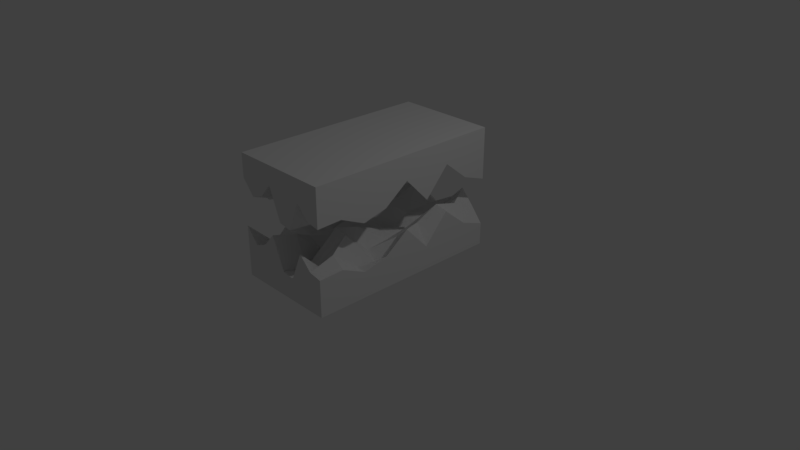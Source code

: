 # Source: fractured7.blend  (saved by Blender 2.79.0; exported with 4.5.12 LTS)
import bpy
from mathutils import Matrix  # noqa: F401  (used for matrix-valued properties, if any)

bpy.ops.wm.read_factory_settings(use_empty=True)
scene = bpy.context.scene
scene.name = 'Scene'

# ---- collections
col_collection_1 = bpy.data.collections.new('Collection 1'); scene.collection.children.link(col_collection_1)

# ---- materials (node trees are filled in below, after node groups)
mat_material_001 = bpy.data.materials.new('Material.001')
mat_material_001.alpha_threshold = 0.0
mat_material_001.use_transparent_shadow = False
mat_material_001.roughness = 0.5
mat_material_001.line_color = (0.0, 0.0, 0.0, 1.0)
mat_material_002 = bpy.data.materials.new('Material.002')
mat_material_002.alpha_threshold = 0.0
mat_material_002.use_transparent_shadow = False
mat_material_002.roughness = 0.5
mat_material_002.line_color = (0.0, 0.0, 0.0, 1.0)

# ---- material node trees

# ---- world
world_world = bpy.data.worlds.new('World'); scene.world = world_world
world_world.color = (0.05088, 0.05088, 0.05088)
world_world.use_sun_shadow = False
world_world.sun_shadow_jitter_overblur = 0.0
world_world.cycles.sampling_method = 'MANUAL'

# ---- cameras
cam_camera = bpy.data.cameras.new('Camera')
cam_camera.clip_end = 100.0
cam_camera.lens = 35.0
cam_camera.sensor_width = 32.0
cam_camera.sensor_height = 18.0
cam_camera.ortho_scale = 7.314
cam_camera.dof.focus_distance = 0.0
cam_camera.dof.aperture_fstop = 128.0

# ---- lights
light_lamp = bpy.data.lights.new('Lamp', 'POINT')
light_lamp.transmission_factor = 0.0
light_lamp.cutoff_distance = 30.0
light_lamp.energy = 100.0
light_lamp.shadow_buffer_clip_start = 1.001
light_lamp.shadow_soft_size = 0.1
light_lamp.shadow_maximum_resolution = 0.006
light_lamp.use_absolute_resolution = True

# ---- meshes
me_cube_001 = bpy.data.meshes.new('Cube.001')
me_cube_001.from_pydata([(-0.7468, 1.0, -1.2), (-0.7468, -1.696, -1.009), (-2.131, -1.696, -0.8174), (-2.131, 1.0, -1.229), (-0.7468, 1.0, -0.5), (-0.7468, -1.696, -0.5), (-2.131, -1.696, -0.5), (-2.131, 1.0, -0.5), (-0.7468, 0.6629, -1.08), (-0.7468, 0.3259, -0.8077), (-0.7468, -0.01117, -1.18), (-0.7468, -0.3482, -0.8275), (-0.7468, -0.6853, -1.075), (-0.7468, -1.022, -1.154), (-0.7468, -1.359, -0.9991), (-0.9199, 1.0, -0.9887), (-1.093, 1.0, -0.8), (-1.266, 1.0, -0.9784), (-1.439, 1.0, -1.247), (-1.612, 1.0, -1.126), (-1.785, 1.0, -1.209), (-1.958, 1.0, -0.9852), (-0.9199, -1.696, -0.9734), (-1.093, -1.696, -0.8038), (-1.266, -1.696, -1.202), (-1.439, -1.696, -1.172), (-1.612, -1.696, -0.7559), (-1.785, -1.696, -0.9478), (-1.958, -1.696, -1.015), (-2.131, -1.359, -1.217), (-2.131, -1.022, -0.9066), (-2.131, -0.6853, -1.25), (-2.131, -0.3482, -0.9214), (-2.131, -0.01117, -1.033), (-2.131, 0.3259, -1.126), (-2.131, 0.6629, -1.222), (-0.9199, 0.6629, -0.8595), (-1.093, 0.6629, -1.002), (-1.266, 0.6629, -1.084), (-1.439, 0.6629, -1.043), (-1.612, 0.6629, -0.7696), (-1.785, 0.6629, -0.8876), (-1.958, 0.6629, -0.8668), (-0.9199, 0.3259, -0.7655), (-1.093, 0.3259, -1.045), (-1.266, 0.3259, -1.188), (-1.439, 0.3259, -1.066), (-1.612, 0.3259, -0.8944), (-1.785, 0.3259, -0.8273), (-1.958, 0.3259, -1.182), (-0.9199, -0.01117, -0.9117), (-1.093, -0.01117, -1.032), (-1.266, -0.01117, -1.161), (-1.439, -0.01117, -1.207), (-1.612, -0.01117, -0.8461), (-1.785, -0.01117, -1.055), (-1.958, -0.01117, -0.8199), (-0.9199, -0.3482, -0.9839), (-1.093, -0.3482, -1.087), (-1.266, -0.3482, -1.004), (-1.439, -0.3482, -1.016), (-1.612, -0.3482, -0.9213), (-1.785, -0.3482, -1.062), (-1.958, -0.3482, -0.9164), (-0.9199, -0.6853, -1.248), (-1.093, -0.6853, -1.116), (-1.266, -0.6853, -0.8641), (-1.439, -0.6853, -1.009), (-1.612, -0.6853, -1.106), (-1.785, -0.6853, -1.078), (-1.958, -0.6853, -0.834), (-0.9199, -1.022, -1.174), (-1.093, -1.022, -0.7937), (-1.266, -1.022, -0.758), (-1.439, -1.022, -1.102), (-1.612, -1.022, -1.171), (-1.785, -1.022, -1.055), (-1.958, -1.022, -1.003), (-0.9199, -1.359, -0.8728), (-1.093, -1.359, -1.141), (-1.266, -1.359, -1.2), (-1.439, -1.359, -1.248), (-1.612, -1.359, -0.8532), (-1.785, -1.359, -1.091), (-1.958, -1.359, -1.141)], [], [(84, 28, 2, 29), (4, 7, 6, 5), (0, 4, 5, 1, 14, 13, 12, 11, 10, 9, 8), (1, 5, 6, 2, 28, 27, 26, 25, 24, 23, 22), (2, 6, 7, 3, 35, 34, 33, 32, 31, 30, 29), (4, 0, 15, 16, 17, 18, 19, 20, 21, 3, 7), (21, 42, 35, 3), (42, 49, 34, 35), (49, 56, 33, 34), (56, 63, 32, 33), (63, 70, 31, 32), (70, 77, 30, 31), (77, 84, 29, 30), (0, 8, 36, 15), (15, 36, 37, 16), (16, 37, 38, 17), (17, 38, 39, 18), (18, 39, 40, 19), (19, 40, 41, 20), (20, 41, 42, 21), (8, 9, 43, 36), (36, 43, 44, 37), (37, 44, 45, 38), (38, 45, 46, 39), (39, 46, 47, 40), (40, 47, 48, 41), (41, 48, 49, 42), (9, 10, 50, 43), (43, 50, 51, 44), (44, 51, 52, 45), (45, 52, 53, 46), (46, 53, 54, 47), (47, 54, 55, 48), (48, 55, 56, 49), (10, 11, 57, 50), (50, 57, 58, 51), (51, 58, 59, 52), (52, 59, 60, 53), (53, 60, 61, 54), (54, 61, 62, 55), (55, 62, 63, 56), (11, 12, 64, 57), (57, 64, 65, 58), (58, 65, 66, 59), (59, 66, 67, 60), (60, 67, 68, 61), (61, 68, 69, 62), (62, 69, 70, 63), (12, 13, 71, 64), (64, 71, 72, 65), (65, 72, 73, 66), (66, 73, 74, 67), (67, 74, 75, 68), (68, 75, 76, 69), (69, 76, 77, 70), (13, 14, 78, 71), (71, 78, 79, 72), (72, 79, 80, 73), (73, 80, 81, 74), (74, 81, 82, 75), (75, 82, 83, 76), (76, 83, 84, 77), (14, 1, 22, 78), (78, 22, 23, 79), (79, 23, 24, 80), (80, 24, 25, 81), (81, 25, 26, 82), (82, 26, 27, 83), (83, 27, 28, 84)])
me_cube_001.materials.append(mat_material_001)
me_cube_001.use_remesh_preserve_volume = False
me_cube_001.use_remesh_preserve_attributes = False
me_cube_001.use_mirror_vertex_groups = False
me_cube_001.update()
me_cube_002 = bpy.data.meshes.new('Cube.002')
me_cube_002.from_pydata([(-0.7468, 1.0, -1.0), (-0.7468, -1.696, -1.0), (-2.131, -1.696, -1.0), (-2.131, 1.0, -1.0), (-0.7468, 1.0, -0.7003), (-0.7468, -1.696, -0.5086), (-2.131, -1.696, -0.3174), (-2.131, 1.0, -0.7293), (-0.7468, 0.6629, -0.5803), (-0.7468, 0.3259, -0.3077), (-0.7468, -0.01117, -0.68), (-0.7468, -0.3482, -0.3275), (-0.7468, -0.6853, -0.5749), (-0.7468, -1.022, -0.6536), (-0.7468, -1.359, -0.4991), (-0.9199, 1.0, -0.4887), (-1.093, 1.0, -0.3), (-1.266, 1.0, -0.4784), (-1.439, 1.0, -0.7472), (-1.612, 1.0, -0.6261), (-1.785, 1.0, -0.7092), (-1.958, 1.0, -0.4852), (-0.9199, -1.696, -0.4734), (-1.093, -1.696, -0.3038), (-1.266, -1.696, -0.7022), (-1.439, -1.696, -0.6724), (-1.612, -1.696, -0.2559), (-1.785, -1.696, -0.4478), (-1.958, -1.696, -0.5153), (-2.131, -1.359, -0.7165), (-2.131, -1.022, -0.4066), (-2.131, -0.6853, -0.7496), (-2.131, -0.3482, -0.4214), (-2.131, -0.01117, -0.5328), (-2.131, 0.3259, -0.6256), (-2.131, 0.6629, -0.7225), (-0.9199, 0.6629, -0.3595), (-0.9199, 0.3259, -0.2655), (-0.9199, -0.01117, -0.4117), (-0.9199, -0.3482, -0.4839), (-0.9199, -0.6853, -0.7478), (-0.9199, -1.022, -0.674), (-0.9199, -1.359, -0.3728), (-1.093, 0.6629, -0.5024), (-1.093, 0.3259, -0.5448), (-1.093, -0.01117, -0.5316), (-1.093, -0.3482, -0.5867), (-1.093, -0.6853, -0.616), (-1.093, -1.022, -0.2937), (-1.093, -1.359, -0.6411), (-1.266, 0.6629, -0.584), (-1.266, 0.3259, -0.6878), (-1.266, -0.01117, -0.6612), (-1.266, -0.3482, -0.5036), (-1.266, -0.6853, -0.3641), (-1.266, -1.022, -0.258), (-1.266, -1.359, -0.7002), (-1.439, 0.6629, -0.5433), (-1.439, 0.3259, -0.5658), (-1.439, -0.01117, -0.7074), (-1.439, -0.3482, -0.5164), (-1.439, -0.6853, -0.5087), (-1.439, -1.022, -0.6022), (-1.439, -1.359, -0.748), (-1.612, 0.6629, -0.2696), (-1.612, 0.3259, -0.3944), (-1.612, -0.01117, -0.3461), (-1.612, -0.3482, -0.4213), (-1.612, -0.6853, -0.6061), (-1.612, -1.022, -0.6713), (-1.612, -1.359, -0.3532), (-1.785, 0.6629, -0.3876), (-1.785, 0.3259, -0.3273), (-1.785, -0.01117, -0.555), (-1.785, -0.3482, -0.5624), (-1.785, -0.6853, -0.5775), (-1.785, -1.022, -0.5548), (-1.785, -1.359, -0.591), (-1.958, 0.6629, -0.3668), (-1.958, 0.3259, -0.6817), (-1.958, -0.01117, -0.3199), (-1.958, -0.3482, -0.4164), (-1.958, -0.6853, -0.334), (-1.958, -1.022, -0.5029), (-1.958, -1.359, -0.6406)], [], [(0, 1, 2, 3), (84, 29, 6, 28), (0, 4, 8, 9, 10, 11, 12, 13, 14, 5, 1), (1, 5, 22, 23, 24, 25, 26, 27, 28, 6, 2), (2, 6, 29, 30, 31, 32, 33, 34, 35, 7, 3), (4, 0, 3, 7, 21, 20, 19, 18, 17, 16, 15), (14, 42, 22, 5), (42, 49, 23, 22), (49, 56, 24, 23), (56, 63, 25, 24), (63, 70, 26, 25), (70, 77, 27, 26), (77, 84, 28, 27), (4, 15, 36, 8), (8, 36, 37, 9), (9, 37, 38, 10), (10, 38, 39, 11), (11, 39, 40, 12), (12, 40, 41, 13), (13, 41, 42, 14), (15, 16, 43, 36), (36, 43, 44, 37), (37, 44, 45, 38), (38, 45, 46, 39), (39, 46, 47, 40), (40, 47, 48, 41), (41, 48, 49, 42), (16, 17, 50, 43), (43, 50, 51, 44), (44, 51, 52, 45), (45, 52, 53, 46), (46, 53, 54, 47), (47, 54, 55, 48), (48, 55, 56, 49), (17, 18, 57, 50), (50, 57, 58, 51), (51, 58, 59, 52), (52, 59, 60, 53), (53, 60, 61, 54), (54, 61, 62, 55), (55, 62, 63, 56), (18, 19, 64, 57), (57, 64, 65, 58), (58, 65, 66, 59), (59, 66, 67, 60), (60, 67, 68, 61), (61, 68, 69, 62), (62, 69, 70, 63), (19, 20, 71, 64), (64, 71, 72, 65), (65, 72, 73, 66), (66, 73, 74, 67), (67, 74, 75, 68), (68, 75, 76, 69), (69, 76, 77, 70), (20, 21, 78, 71), (71, 78, 79, 72), (72, 79, 80, 73), (73, 80, 81, 74), (74, 81, 82, 75), (75, 82, 83, 76), (76, 83, 84, 77), (21, 7, 35, 78), (78, 35, 34, 79), (79, 34, 33, 80), (80, 33, 32, 81), (81, 32, 31, 82), (82, 31, 30, 83), (83, 30, 29, 84)])
me_cube_002.materials.append(mat_material_002)
me_cube_002.use_remesh_preserve_volume = False
me_cube_002.use_remesh_preserve_attributes = False
me_cube_002.use_mirror_vertex_groups = False
me_cube_002.update()

# ---- objects
ob_lamp = bpy.data.objects.new('Lamp', light_lamp)
ob_camera = bpy.data.objects.new('Camera', cam_camera)
ob_topmesh = bpy.data.objects.new('TopMesh', me_cube_001)
ob_botmesh = bpy.data.objects.new('BotMesh', me_cube_002)

# ---- transforms, parenting, visibility, modifiers, constraints
ob_lamp.location = (4.076, 1.005, 5.904)
ob_lamp.rotation_euler = (0.6503, 0.05522, 1.866)
ob_lamp.lock_rotations_4d = False
ob_lamp.empty_display_type = 'ARROWS'
ob_lamp.color = (0.0, 0.0, 0.0, 0.0)
ob_lamp.lineart.crease_threshold = 0.0
ob_camera.location = (7.481, -6.508, 5.344)
ob_camera.rotation_euler = (1.109, 0.0, 0.8149)
ob_camera.lock_rotations_4d = False
ob_camera.empty_display_type = 'ARROWS'
ob_camera.color = (0.0, 0.0, 0.0, 0.0)
ob_camera.display_type = 'WIRE'
ob_camera.lineart.crease_threshold = 0.0
ob_topmesh.location = (1.429, 0.3634, 2.061)
ob_topmesh.lock_rotations_4d = False
ob_topmesh.empty_display_type = 'ARROWS'
ob_topmesh.lineart.crease_threshold = 0.0
ob_botmesh.location = (1.429, 0.3634, 0.9232)
ob_botmesh.lock_rotations_4d = False
ob_botmesh.empty_display_type = 'ARROWS'
ob_botmesh.lineart.crease_threshold = 0.0

# ---- collection membership
col_collection_1.objects.link(ob_lamp)
col_collection_1.objects.link(ob_camera)
col_collection_1.objects.link(ob_topmesh)
col_collection_1.objects.link(ob_botmesh)

# ---- scene / render settings (as saved in the file)
scene.camera = ob_camera
scene.frame_start = 1; scene.frame_end = 250; scene.frame_set(0)
scene.render.engine = 'BLENDER_EEVEE_NEXT'
scene.render.resolution_percentage = 50
scene.render.dither_intensity = 0.0
scene.cycles.use_denoising = False
scene.cycles.samples = 128
scene.cycles.sampling_pattern = 'TABULATED_SOBOL'
scene.cycles.use_adaptive_sampling = False
scene.cycles.use_light_tree = False
scene.cycles.blur_glossy = 0.0
scene.cycles.sample_clamp_indirect = 0.0
scene.view_settings.view_transform = 'Standard'
bpy.context.view_layer.update()

